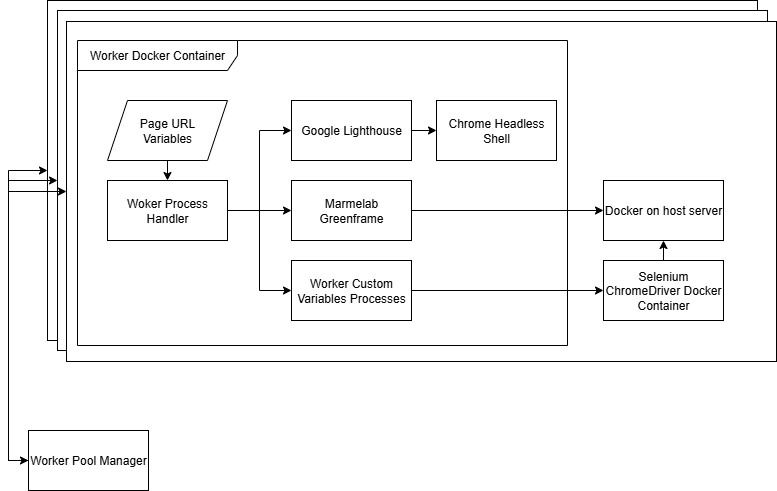

The diagram above was exported from draw.io. Its source (the exported page's mxGraphModel, read from the mxfile embedded in the PNG):
<mxGraphModel dx="174" dy="573" grid="1" gridSize="10" guides="1" tooltips="1" connect="1" arrows="1" fold="1" page="1" pageScale="1" pageWidth="827" pageHeight="1169" math="0" shadow="0">
  <root>
    <mxCell id="0" />
    <mxCell id="1" parent="0" />
    <mxCell id="2" style="edgeStyle=orthogonalEdgeStyle;rounded=0;orthogonalLoop=1;jettySize=auto;html=1;exitX=0;exitY=0.5;exitDx=0;exitDy=0;entryX=0;entryY=0.5;entryDx=0;entryDy=0;" edge="1" source="7" target="3" parent="1">
      <mxGeometry relative="1" as="geometry">
        <mxPoint x="1080" y="160" as="targetPoint" />
      </mxGeometry>
    </mxCell>
    <mxCell id="3" value="" style="rounded=0;whiteSpace=wrap;html=1;" vertex="1" parent="1">
      <mxGeometry x="1140" y="10" width="710" height="340" as="geometry" />
    </mxCell>
    <mxCell id="4" value="" style="rounded=0;whiteSpace=wrap;html=1;" vertex="1" parent="1">
      <mxGeometry x="1150" y="20" width="710" height="340" as="geometry" />
    </mxCell>
    <mxCell id="5" value="" style="rounded=0;whiteSpace=wrap;html=1;" vertex="1" parent="1">
      <mxGeometry x="1159" y="31" width="710" height="340" as="geometry" />
    </mxCell>
    <mxCell id="6" style="edgeStyle=orthogonalEdgeStyle;rounded=0;orthogonalLoop=1;jettySize=auto;html=1;exitX=0;exitY=0.5;exitDx=0;exitDy=0;entryX=0;entryY=0.5;entryDx=0;entryDy=0;" edge="1" source="7" target="5" parent="1">
      <mxGeometry relative="1" as="geometry">
        <mxPoint x="1030" y="290" as="targetPoint" />
      </mxGeometry>
    </mxCell>
    <mxCell id="7" value="Worker Pool Manager" style="rounded=0;whiteSpace=wrap;html=1;" vertex="1" parent="1">
      <mxGeometry x="1121" y="440" width="120" height="60" as="geometry" />
    </mxCell>
    <mxCell id="8" value="Worker Docker Container" style="shape=umlFrame;whiteSpace=wrap;html=1;pointerEvents=0;recursiveResize=0;container=1;collapsible=0;width=160;" vertex="1" parent="1">
      <mxGeometry x="1170" y="50" width="490" height="305" as="geometry" />
    </mxCell>
    <mxCell id="9" value="Google Lighthouse" style="rounded=0;whiteSpace=wrap;html=1;" vertex="1" parent="8">
      <mxGeometry x="214" y="60" width="120" height="60" as="geometry" />
    </mxCell>
    <mxCell id="10" value="Page URL&lt;div&gt;Variables&lt;/div&gt;" style="shape=parallelogram;perimeter=parallelogramPerimeter;whiteSpace=wrap;html=1;fixedSize=1;" vertex="1" parent="8">
      <mxGeometry x="30" y="60" width="120" height="60" as="geometry" />
    </mxCell>
    <mxCell id="11" style="edgeStyle=orthogonalEdgeStyle;rounded=0;orthogonalLoop=1;jettySize=auto;html=1;exitX=0.5;exitY=0;exitDx=0;exitDy=0;entryX=0.5;entryY=1;entryDx=0;entryDy=0;" edge="1" source="12" target="19" parent="1">
      <mxGeometry relative="1" as="geometry" />
    </mxCell>
    <mxCell id="12" value="Selenium ChromeDriver Docker Container" style="rounded=0;whiteSpace=wrap;html=1;" vertex="1" parent="1">
      <mxGeometry x="1696" y="270" width="120" height="60" as="geometry" />
    </mxCell>
    <mxCell id="13" style="edgeStyle=orthogonalEdgeStyle;rounded=0;orthogonalLoop=1;jettySize=auto;html=1;exitX=1;exitY=0.5;exitDx=0;exitDy=0;entryX=0;entryY=0.5;entryDx=0;entryDy=0;" edge="1" source="14" target="19" parent="1">
      <mxGeometry relative="1" as="geometry" />
    </mxCell>
    <mxCell id="14" value="Marmelab Greenframe" style="rounded=0;whiteSpace=wrap;html=1;" vertex="1" parent="1">
      <mxGeometry x="1384" y="190" width="120" height="60" as="geometry" />
    </mxCell>
    <mxCell id="15" style="edgeStyle=orthogonalEdgeStyle;rounded=0;orthogonalLoop=1;jettySize=auto;html=1;exitX=1;exitY=0.5;exitDx=0;exitDy=0;entryX=0;entryY=0.5;entryDx=0;entryDy=0;" edge="1" source="18" target="14" parent="1">
      <mxGeometry relative="1" as="geometry" />
    </mxCell>
    <mxCell id="16" style="edgeStyle=orthogonalEdgeStyle;rounded=0;orthogonalLoop=1;jettySize=auto;html=1;exitX=1;exitY=0.5;exitDx=0;exitDy=0;entryX=0;entryY=0.5;entryDx=0;entryDy=0;" edge="1" source="18" target="9" parent="1">
      <mxGeometry relative="1" as="geometry" />
    </mxCell>
    <mxCell id="17" style="edgeStyle=orthogonalEdgeStyle;rounded=0;orthogonalLoop=1;jettySize=auto;html=1;entryX=0;entryY=0.5;entryDx=0;entryDy=0;" edge="1" source="18" target="23" parent="1">
      <mxGeometry relative="1" as="geometry" />
    </mxCell>
    <mxCell id="18" value="Woker Process Handler" style="rounded=0;whiteSpace=wrap;html=1;" vertex="1" parent="1">
      <mxGeometry x="1200" y="190" width="120" height="60" as="geometry" />
    </mxCell>
    <mxCell id="19" value="Docker on host server" style="rounded=0;whiteSpace=wrap;html=1;" vertex="1" parent="1">
      <mxGeometry x="1696" y="190" width="120" height="60" as="geometry" />
    </mxCell>
    <mxCell id="20" value="Chrome Headless Shell" style="rounded=0;whiteSpace=wrap;html=1;" vertex="1" parent="1">
      <mxGeometry x="1529" y="110" width="120" height="60" as="geometry" />
    </mxCell>
    <mxCell id="21" style="edgeStyle=orthogonalEdgeStyle;rounded=0;orthogonalLoop=1;jettySize=auto;html=1;exitX=1;exitY=0.5;exitDx=0;exitDy=0;" edge="1" source="9" target="20" parent="1">
      <mxGeometry relative="1" as="geometry" />
    </mxCell>
    <mxCell id="22" style="edgeStyle=orthogonalEdgeStyle;rounded=0;orthogonalLoop=1;jettySize=auto;html=1;exitX=1;exitY=0.5;exitDx=0;exitDy=0;entryX=0;entryY=0.5;entryDx=0;entryDy=0;" edge="1" source="23" target="12" parent="1">
      <mxGeometry relative="1" as="geometry" />
    </mxCell>
    <mxCell id="23" value="Worker Custom Variables Processes" style="rounded=0;whiteSpace=wrap;html=1;" vertex="1" parent="1">
      <mxGeometry x="1384" y="270" width="120" height="60" as="geometry" />
    </mxCell>
    <mxCell id="24" style="edgeStyle=orthogonalEdgeStyle;rounded=0;orthogonalLoop=1;jettySize=auto;html=1;exitX=0.5;exitY=1;exitDx=0;exitDy=0;entryX=0.5;entryY=0;entryDx=0;entryDy=0;" edge="1" source="10" target="18" parent="1">
      <mxGeometry relative="1" as="geometry" />
    </mxCell>
    <mxCell id="25" style="edgeStyle=orthogonalEdgeStyle;rounded=0;orthogonalLoop=1;jettySize=auto;html=1;exitX=0;exitY=0.5;exitDx=0;exitDy=0;entryX=0;entryY=0.5;entryDx=0;entryDy=0;startArrow=classic;startFill=1;" edge="1" source="7" target="4" parent="1">
      <mxGeometry relative="1" as="geometry" />
    </mxCell>
  </root>
</mxGraphModel>